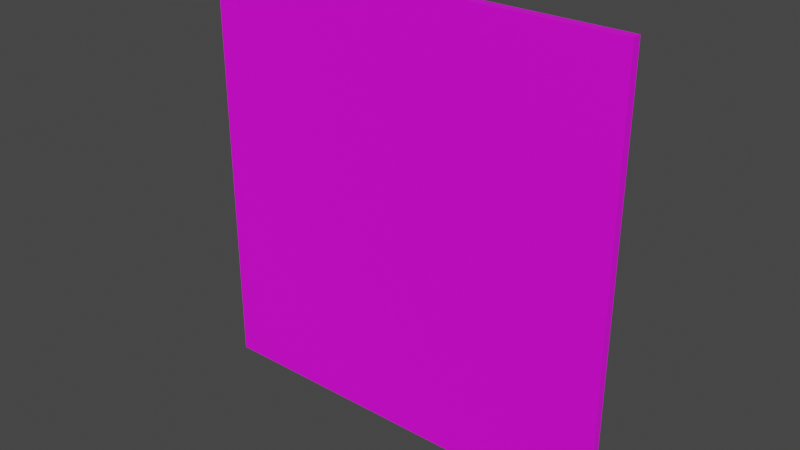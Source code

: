 # Source: fixtures_doors_fences_01_40.blend  (saved by Blender 4.0.35; exported with 4.5.12 LTS)
import bpy
from mathutils import Matrix  # noqa: F401  (used for matrix-valued properties, if any)

bpy.ops.wm.read_factory_settings(use_empty=True)
scene = bpy.context.scene
scene.name = 'Scene'

# ---- collections
col_collection = bpy.data.collections.new('Collection'); scene.collection.children.link(col_collection)

# ---- images (referenced by path relative to the original .blend; pixels are not part of the script)
import os
ASSET_DIR = os.environ.get("B2B_ASSET_DIR", "")  # directory of the original .blend (textures are referenced by path, not embedded)
HERE = os.path.dirname(os.path.abspath(__file__))  # packed textures are extracted next to this script under _unpacked/

def load_image(name, relpath, width, height, colorspace="sRGB"):
    """Load a texture the original file referenced (path relative to the .blend, or extracted next to this script)."""
    p = next((c for c in (os.path.join(HERE, relpath), os.path.join(ASSET_DIR, relpath)) if relpath and os.path.exists(c)), "")
    if p:
        img = bpy.data.images.load(p, check_existing=True)
        img.name = name
    else:  # same state as the original file: an image datablock whose file is absent (Cycles renders it pink)
        img = bpy.data.images.new(name, width, height)
        img.source = "FILE"
        img.filepath = "//" + (relpath or name)
    img.colorspace_settings.name = colorspace
    return img
img_models_fixtures_doors_fences_01_png = load_image('MODELS_fixtures_doors_fences_01.png', 'MODELS_fixtures_doors_fences_01.png', 1024, 1024, 'sRGB')

# ---- materials (node trees are filled in below, after node groups)
mat_material = bpy.data.materials.new('Material')
mat_material.alpha_threshold = 0.0
mat_material.use_transparent_shadow = False
mat_material.roughness = 0.5
mat_material.line_color = (0.0, 0.0, 0.0, 1.0)

# ---- material node trees
mat_material.use_nodes = True; mat_material.node_tree.nodes.clear()
_N = mat_material.node_tree.nodes; _L = mat_material.node_tree.links
n0 = _N.new('ShaderNodeOutputMaterial'); n0.name = 'Material Output'; n0.location = (300, 300)
n1 = _N.new('ShaderNodeBsdfPrincipled'); n1.name = 'Principled BSDF'; n1.location = (10, 300)
n1.distribution = 'GGX'
n1.subsurface_method = 'RANDOM_WALK_SKIN'
n1.inputs[3].default_value = 1.45
n1.inputs[27].default_value = (0.0, 0.0, 0.0, 1.0)
n1.inputs[28].default_value = 1.0
n2 = _N.new('ShaderNodeTexImage'); n2.name = 'Image Texture'; n2.location = (-413, 192)
n2.image = img_models_fixtures_doors_fences_01_png
_L.new(n1.outputs[0], n0.inputs[0])
_L.new(n2.outputs[0], n1.inputs[0])
n0.is_active_output = True

# ---- world
world_world = bpy.data.worlds.new('World'); scene.world = world_world
world_world.use_nodes = True; world_world.node_tree.nodes.clear()
_N = world_world.node_tree.nodes; _L = world_world.node_tree.links
n0 = _N.new('ShaderNodeOutputWorld'); n0.name = 'World Output'; n0.location = (300, 300)
n1 = _N.new('ShaderNodeBackground'); n1.name = 'Background'; n1.location = (10, 300)
n1.inputs[0].default_value = (0.05088, 0.05088, 0.05088, 1.0)
_L.new(n1.outputs[0], n0.inputs[0])
n0.is_active_output = True
world_world.color = (0.05088, 0.05088, 0.05088)
world_world.use_sun_shadow = False
world_world.sun_shadow_jitter_overblur = 0.0

# ---- meshes
me_door = bpy.data.meshes.new('Door')
me_door.from_pydata([(0.0, 0.5, 2.655), (0.0, 0.5, -1.0), (0.0, -0.5, 2.655), (0.0, -0.5, -1.0), (-27.69, 0.5, 2.655), (-27.69, 0.5, -1.0), (-27.69, -0.5, 2.655), (-27.69, -0.5, -1.0)], [], [(0, 4, 6, 2), (3, 2, 6, 7), (7, 6, 4, 5), (5, 1, 3, 7), (1, 0, 2, 3), (5, 4, 0, 1)])
_uv = me_door.uv_layers.new(name='UVMap')
_uv.uv.foreach_set('vector', [0.832, 0.7422, 0.9521, 0.8037, 0.9502, 0.8057, 0.832, 0.7451, 0.8398, 0.5928, 0.8398, 0.749, 0.9648, 0.8096, 0.9648, 0.6523, 0.9805, 0.6387, 0.9805, 0.7939, 0.9785, 0.7939, 0.9785, 0.6387, 0.9443, 0.7764, 0.9443, 0.8125, 0.9385, 0.8125, 0.9385, 0.7764, 0.9893, 0.8076, 0.9893, 0.6562, 0.9873, 0.6523, 0.9873, 0.8076, 0.9648, 0.6572, 0.9648, 0.8125, 0.8398, 0.75, 0.8408, 0.5938])
me_door.materials.append(mat_material)
me_door.use_mirror_vertex_groups = False
me_door.update()
arm_armature = bpy.data.armatures.new('Armature')  # bones are not reproduced

# ---- objects
ob_post = bpy.data.objects.new('Post', me_door)
ob_dummy01 = bpy.data.objects.new('Dummy01', arm_armature)

# ---- transforms, parenting, visibility, modifiers, constraints
ob_post.parent = ob_dummy01
ob_post.location = (0.0, 0.0, 0.55)
ob_post.scale = (0.0715, 0.04125, 0.55)
ob_post.lock_rotations_4d = False
ob_post.empty_display_type = 'ARROWS'
ob_post.lineart.crease_threshold = 0.0
_vg = ob_post.vertex_groups.new(name='DoorBone')
_vg.add([0, 1, 2, 3, 4, 5, 6, 7], 1.0, 'REPLACE')
_m = ob_post.modifiers.new('Armature', 'ARMATURE')
_m.object = ob_dummy01
ob_dummy01.location = (0.0, 0.0, 0.0)

# ---- collection membership
col_collection.objects.link(ob_post)
col_collection.objects.link(ob_dummy01)

# ---- scene / render settings (as saved in the file)
scene.frame_start = 1; scene.frame_end = 250; scene.frame_set(1)
scene.render.engine = 'BLENDER_EEVEE_NEXT'
scene.cycles.sampling_pattern = 'TABULATED_SOBOL'
scene.view_settings.view_transform = 'Filmic'
bpy.context.view_layer.update()

# ---- added for rendering (the .blend has no active camera and no usable light): camera, sun
cam_auto = bpy.data.cameras.new('AutoCamera')
cam_auto.lens = 50.0
cam_auto.sensor_width = 36.0
cam_auto.clip_end = 1000.0
ob_auto_camera = bpy.data.objects.new('AutoCamera', cam_auto)
scene.collection.objects.link(ob_auto_camera)
ob_auto_camera.location = (1.62074, -3.13289, 3.09359)
ob_auto_camera.rotation_euler = (1.09748, -7.21219e-08, 0.694738)
scene.camera = ob_auto_camera
light_auto_sun = bpy.data.lights.new('AutoSun', 'SUN')
light_auto_sun.energy = 3.0
light_auto_sun.angle = 0.0523599
ob_auto_sun = bpy.data.objects.new('AutoSun', light_auto_sun)
scene.collection.objects.link(ob_auto_sun)
ob_auto_sun.rotation_euler = (0.872665, 0.174533, 0.523599)
bpy.context.view_layer.update()
